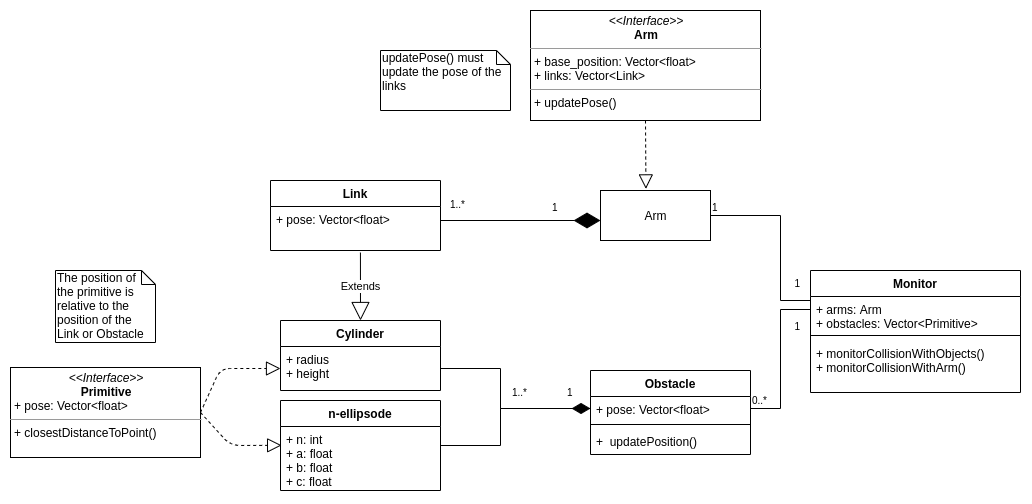

The diagram above was exported from draw.io. Its source (the exported page's mxGraphModel, read from the mxfile embedded in the PNG):
<mxGraphModel dx="1107" dy="699" grid="1" gridSize="10" guides="1" tooltips="1" connect="1" arrows="1" fold="1" page="1" pageScale="1.5" pageWidth="1169" pageHeight="826" background="none" math="0" shadow="0">
  <root>
    <mxCell id="0" style=";html=1;" />
    <mxCell id="1" style=";html=1;" parent="0" />
    <mxCell id="1_B4_0tZ6F9BA0FpxolN-25" value="" style="endArrow=none;endFill=0;html=1;edgeStyle=orthogonalEdgeStyle;align=left;verticalAlign=top;entryX=0;entryY=0.154;entryDx=0;entryDy=0;entryPerimeter=0;rounded=0;exitX=1;exitY=0.5;exitDx=0;exitDy=0;" parent="1" target="1_B4_0tZ6F9BA0FpxolN-2" edge="1" source="pLGlP2HeyfQmbXc_sN3S-2">
      <mxGeometry x="-1" relative="1" as="geometry">
        <mxPoint x="922" y="410" as="sourcePoint" />
        <mxPoint x="1010" y="523" as="targetPoint" />
        <Array as="points">
          <mxPoint x="950" y="435" />
          <mxPoint x="950" y="520" />
          <mxPoint x="980" y="520" />
        </Array>
      </mxGeometry>
    </mxCell>
    <mxCell id="1_B4_0tZ6F9BA0FpxolN-26" value="1" style="resizable=0;html=1;align=left;verticalAlign=bottom;labelBackgroundColor=#ffffff;fontSize=10;" parent="1_B4_0tZ6F9BA0FpxolN-25" connectable="0" vertex="1">
      <mxGeometry x="-1" relative="1" as="geometry" />
    </mxCell>
    <mxCell id="1_B4_0tZ6F9BA0FpxolN-27" value="" style="endArrow=none;html=1;edgeStyle=orthogonalEdgeStyle;exitX=1;exitY=0.5;exitDx=0;exitDy=0;entryX=0;entryY=0.5;entryDx=0;entryDy=0;rounded=0;" parent="1" source="1_B4_0tZ6F9BA0FpxolN-14" target="1_B4_0tZ6F9BA0FpxolN-2" edge="1">
      <mxGeometry relative="1" as="geometry">
        <mxPoint x="1020" y="650" as="sourcePoint" />
        <mxPoint x="1180" y="650" as="targetPoint" />
        <Array as="points">
          <mxPoint x="950" y="628" />
          <mxPoint x="950" y="529" />
        </Array>
      </mxGeometry>
    </mxCell>
    <mxCell id="1_B4_0tZ6F9BA0FpxolN-28" value="0..*" style="resizable=0;html=1;align=left;verticalAlign=bottom;labelBackgroundColor=#ffffff;fontSize=10;" parent="1_B4_0tZ6F9BA0FpxolN-27" connectable="0" vertex="1">
      <mxGeometry x="-1" relative="1" as="geometry" />
    </mxCell>
    <mxCell id="1_B4_0tZ6F9BA0FpxolN-29" value="1" style="resizable=0;html=1;align=right;verticalAlign=bottom;labelBackgroundColor=#ffffff;fontSize=10;" parent="1_B4_0tZ6F9BA0FpxolN-27" connectable="0" vertex="1">
      <mxGeometry x="1" relative="1" as="geometry">
        <mxPoint x="-10" y="21" as="offset" />
      </mxGeometry>
    </mxCell>
    <mxCell id="1_B4_0tZ6F9BA0FpxolN-30" value="1" style="resizable=0;html=1;align=right;verticalAlign=bottom;labelBackgroundColor=#ffffff;fontSize=10;" parent="1" connectable="0" vertex="1">
      <mxGeometry x="980" y="490" as="geometry">
        <mxPoint x="-10" y="21" as="offset" />
      </mxGeometry>
    </mxCell>
    <mxCell id="1_B4_0tZ6F9BA0FpxolN-33" value="" style="endArrow=block;dashed=1;endFill=0;endSize=12;html=1;exitX=1;exitY=0.5;exitDx=0;exitDy=0;entryX=0;entryY=0.5;entryDx=0;entryDy=0;" parent="1" source="1_B4_0tZ6F9BA0FpxolN-42" target="1_B4_0tZ6F9BA0FpxolN-44" edge="1">
      <mxGeometry width="160" relative="1" as="geometry">
        <mxPoint x="365" y="547" as="sourcePoint" />
        <mxPoint x="500" y="629" as="targetPoint" />
        <Array as="points">
          <mxPoint x="390" y="588" />
        </Array>
      </mxGeometry>
    </mxCell>
    <mxCell id="1_B4_0tZ6F9BA0FpxolN-35" value="1..*" style="resizable=0;html=1;align=left;verticalAlign=bottom;labelBackgroundColor=#ffffff;fontSize=10;direction=south;" parent="1" connectable="0" vertex="1">
      <mxGeometry x="680" y="620" as="geometry" />
    </mxCell>
    <mxCell id="1_B4_0tZ6F9BA0FpxolN-36" value="1" style="resizable=0;html=1;align=left;verticalAlign=bottom;labelBackgroundColor=#ffffff;fontSize=10;" parent="1" connectable="0" vertex="1">
      <mxGeometry x="730" y="626" as="geometry">
        <mxPoint x="5" y="-6" as="offset" />
      </mxGeometry>
    </mxCell>
    <mxCell id="1_B4_0tZ6F9BA0FpxolN-38" value="1..*" style="resizable=0;html=1;align=left;verticalAlign=bottom;labelBackgroundColor=#ffffff;fontSize=10;" parent="1" connectable="0" vertex="1">
      <mxGeometry x="610" y="420" as="geometry">
        <mxPoint x="8" y="12" as="offset" />
      </mxGeometry>
    </mxCell>
    <mxCell id="1_B4_0tZ6F9BA0FpxolN-39" value="1" style="resizable=0;html=1;align=left;verticalAlign=bottom;labelBackgroundColor=#ffffff;fontSize=10;" parent="1" connectable="0" vertex="1">
      <mxGeometry x="720" y="435" as="geometry" />
    </mxCell>
    <mxCell id="1_B4_0tZ6F9BA0FpxolN-41" value="Extends" style="endArrow=block;endSize=16;endFill=0;html=1;exitX=0.529;exitY=1.047;exitDx=0;exitDy=0;exitPerimeter=0;entryX=0.5;entryY=0;entryDx=0;entryDy=0;" parent="1" source="1_B4_0tZ6F9BA0FpxolN-18" target="1_B4_0tZ6F9BA0FpxolN-43" edge="1">
      <mxGeometry width="160" relative="1" as="geometry">
        <mxPoint x="529.04" y="478.0020000000002" as="sourcePoint" />
        <mxPoint x="529" y="530" as="targetPoint" />
      </mxGeometry>
    </mxCell>
    <mxCell id="1_B4_0tZ6F9BA0FpxolN-42" value="&lt;p style=&quot;margin: 0px ; margin-top: 4px ; text-align: center&quot;&gt;&lt;i&gt;&amp;lt;&amp;lt;Interface&amp;gt;&amp;gt;&lt;/i&gt;&lt;br&gt;&lt;b&gt;Primitive&lt;/b&gt;&lt;/p&gt;&lt;p style=&quot;margin: 0px ; margin-left: 4px&quot;&gt;+ pose: Vector&amp;lt;float&amp;gt;&lt;/p&gt;&lt;hr size=&quot;1&quot;&gt;&lt;p style=&quot;margin: 0px ; margin-left: 4px&quot;&gt;+ closestDistanceToPoint()&lt;/p&gt;" style="verticalAlign=top;align=left;overflow=fill;fontSize=12;fontFamily=Helvetica;html=1;" parent="1" vertex="1">
      <mxGeometry x="180" y="587" width="190" height="90" as="geometry" />
    </mxCell>
    <mxCell id="1_B4_0tZ6F9BA0FpxolN-52" value="" style="endArrow=block;dashed=1;endFill=0;endSize=12;html=1;exitX=1;exitY=0.5;exitDx=0;exitDy=0;entryX=0.007;entryY=0.294;entryDx=0;entryDy=0;entryPerimeter=0;" parent="1" source="1_B4_0tZ6F9BA0FpxolN-42" target="1_B4_0tZ6F9BA0FpxolN-55" edge="1">
      <mxGeometry width="160" relative="1" as="geometry">
        <mxPoint x="330" y="648.5" as="sourcePoint" />
        <mxPoint x="450" y="665" as="targetPoint" />
        <Array as="points">
          <mxPoint x="400" y="665" />
        </Array>
      </mxGeometry>
    </mxCell>
    <mxCell id="1_B4_0tZ6F9BA0FpxolN-13" value="Obstacle" style="swimlane;fontStyle=1;align=center;verticalAlign=top;childLayout=stackLayout;horizontal=1;startSize=26;horizontalStack=0;resizeParent=1;resizeParentMax=0;resizeLast=0;collapsible=1;marginBottom=0;" parent="1" vertex="1">
      <mxGeometry x="760" y="590" width="160" height="84" as="geometry" />
    </mxCell>
    <mxCell id="1_B4_0tZ6F9BA0FpxolN-14" value="+ pose: Vector&lt;float&gt;" style="text;strokeColor=none;fillColor=none;align=left;verticalAlign=top;spacingLeft=4;spacingRight=4;overflow=hidden;rotatable=0;points=[[0,0.5],[1,0.5]];portConstraint=eastwest;" parent="1_B4_0tZ6F9BA0FpxolN-13" vertex="1">
      <mxGeometry y="26" width="160" height="24" as="geometry" />
    </mxCell>
    <mxCell id="1_B4_0tZ6F9BA0FpxolN-15" value="" style="line;strokeWidth=1;fillColor=none;align=left;verticalAlign=middle;spacingTop=-1;spacingLeft=3;spacingRight=3;rotatable=0;labelPosition=right;points=[];portConstraint=eastwest;" parent="1_B4_0tZ6F9BA0FpxolN-13" vertex="1">
      <mxGeometry y="50" width="160" height="8" as="geometry" />
    </mxCell>
    <mxCell id="1_B4_0tZ6F9BA0FpxolN-16" value="+  updatePosition()" style="text;strokeColor=none;fillColor=none;align=left;verticalAlign=top;spacingLeft=4;spacingRight=4;overflow=hidden;rotatable=0;points=[[0,0.5],[1,0.5]];portConstraint=eastwest;" parent="1_B4_0tZ6F9BA0FpxolN-13" vertex="1">
      <mxGeometry y="58" width="160" height="26" as="geometry" />
    </mxCell>
    <mxCell id="1_B4_0tZ6F9BA0FpxolN-43" value="Cylinder" style="swimlane;fontStyle=1;align=center;verticalAlign=top;childLayout=stackLayout;horizontal=1;startSize=26;horizontalStack=0;resizeParent=1;resizeParentMax=0;resizeLast=0;collapsible=1;marginBottom=0;" parent="1" vertex="1">
      <mxGeometry x="450" y="540" width="160" height="70" as="geometry" />
    </mxCell>
    <mxCell id="1_B4_0tZ6F9BA0FpxolN-44" value="+ radius&#10;+ height" style="text;strokeColor=none;fillColor=none;align=left;verticalAlign=top;spacingLeft=4;spacingRight=4;overflow=hidden;rotatable=0;points=[[0,0.5],[1,0.5]];portConstraint=eastwest;" parent="1_B4_0tZ6F9BA0FpxolN-43" vertex="1">
      <mxGeometry y="26" width="160" height="44" as="geometry" />
    </mxCell>
    <mxCell id="1_B4_0tZ6F9BA0FpxolN-1" value="Monitor" style="swimlane;fontStyle=1;align=center;verticalAlign=top;childLayout=stackLayout;horizontal=1;startSize=26;horizontalStack=0;resizeParent=1;resizeParentMax=0;resizeLast=0;collapsible=1;marginBottom=0;" parent="1" vertex="1">
      <mxGeometry x="980" y="490" width="210" height="122" as="geometry">
        <mxRectangle x="560" y="370" width="60" height="26" as="alternateBounds" />
      </mxGeometry>
    </mxCell>
    <mxCell id="1_B4_0tZ6F9BA0FpxolN-2" value="+ arms: Arm&#10;+ obstacles: Vector&lt;Primitive&gt;" style="text;strokeColor=none;fillColor=none;align=left;verticalAlign=top;spacingLeft=4;spacingRight=4;overflow=hidden;rotatable=0;points=[[0,0.5],[1,0.5]];portConstraint=eastwest;" parent="1_B4_0tZ6F9BA0FpxolN-1" vertex="1">
      <mxGeometry y="26" width="210" height="34" as="geometry" />
    </mxCell>
    <mxCell id="1_B4_0tZ6F9BA0FpxolN-3" value="" style="line;strokeWidth=1;fillColor=none;align=left;verticalAlign=middle;spacingTop=-1;spacingLeft=3;spacingRight=3;rotatable=0;labelPosition=right;points=[];portConstraint=eastwest;" parent="1_B4_0tZ6F9BA0FpxolN-1" vertex="1">
      <mxGeometry y="60" width="210" height="10" as="geometry" />
    </mxCell>
    <mxCell id="1_B4_0tZ6F9BA0FpxolN-4" value="+ monitorCollisionWithObjects()&#10;+ monitorCollisionWithArm()" style="text;strokeColor=none;fillColor=none;align=left;verticalAlign=top;spacingLeft=4;spacingRight=4;overflow=hidden;rotatable=0;points=[[0,0.5],[1,0.5]];portConstraint=eastwest;" parent="1_B4_0tZ6F9BA0FpxolN-1" vertex="1">
      <mxGeometry y="70" width="210" height="52" as="geometry" />
    </mxCell>
    <mxCell id="1_B4_0tZ6F9BA0FpxolN-81" value="The position of the primitive is relative to the position of the Link or Obstacle" style="shape=note;whiteSpace=wrap;html=1;size=14;verticalAlign=top;align=left;spacingTop=-6;" parent="1" vertex="1">
      <mxGeometry x="225" y="490" width="100" height="72" as="geometry" />
    </mxCell>
    <mxCell id="1_B4_0tZ6F9BA0FpxolN-82" value="" style="endArrow=diamondThin;endFill=1;endSize=16;html=1;exitX=1;exitY=0.5;exitDx=0;exitDy=0;entryX=0;entryY=0.5;entryDx=0;entryDy=0;rounded=0;" parent="1" source="1_B4_0tZ6F9BA0FpxolN-44" target="1_B4_0tZ6F9BA0FpxolN-14" edge="1">
      <mxGeometry width="160" relative="1" as="geometry">
        <mxPoint x="640" y="580" as="sourcePoint" />
        <mxPoint x="800" y="580" as="targetPoint" />
        <Array as="points">
          <mxPoint x="670" y="588" />
          <mxPoint x="670" y="628" />
        </Array>
      </mxGeometry>
    </mxCell>
    <mxCell id="1_B4_0tZ6F9BA0FpxolN-84" value="" style="endArrow=none;html=1;edgeStyle=orthogonalEdgeStyle;exitX=1;exitY=0.5;exitDx=0;exitDy=0;entryX=0;entryY=0.5;entryDx=0;entryDy=0;rounded=0;" parent="1" target="1_B4_0tZ6F9BA0FpxolN-14" edge="1">
      <mxGeometry relative="1" as="geometry">
        <mxPoint x="610" y="665" as="sourcePoint" />
        <mxPoint x="800" y="710" as="targetPoint" />
        <Array as="points">
          <mxPoint x="670" y="665" />
          <mxPoint x="670" y="628" />
        </Array>
      </mxGeometry>
    </mxCell>
    <mxCell id="1_B4_0tZ6F9BA0FpxolN-17" value="Link" style="swimlane;fontStyle=1;align=center;verticalAlign=top;childLayout=stackLayout;horizontal=1;startSize=26;horizontalStack=0;resizeParent=1;resizeParentMax=0;resizeLast=0;collapsible=1;marginBottom=0;" parent="1" vertex="1">
      <mxGeometry x="440" y="400" width="170" height="70" as="geometry" />
    </mxCell>
    <mxCell id="1_B4_0tZ6F9BA0FpxolN-18" value="+ pose: Vector&lt;float&gt;" style="text;strokeColor=none;fillColor=none;align=left;verticalAlign=top;spacingLeft=4;spacingRight=4;overflow=hidden;rotatable=0;points=[[0,0.5],[1,0.5]];portConstraint=eastwest;" parent="1_B4_0tZ6F9BA0FpxolN-17" vertex="1">
      <mxGeometry y="26" width="170" height="44" as="geometry" />
    </mxCell>
    <mxCell id="1_B4_0tZ6F9BA0FpxolN-54" value="n-ellipsode" style="swimlane;fontStyle=1;align=center;verticalAlign=top;childLayout=stackLayout;horizontal=1;startSize=26;horizontalStack=0;resizeParent=1;resizeParentMax=0;resizeLast=0;collapsible=1;marginBottom=0;" parent="1" vertex="1">
      <mxGeometry x="450" y="620" width="160" height="90" as="geometry" />
    </mxCell>
    <mxCell id="1_B4_0tZ6F9BA0FpxolN-55" value="+ n: int&#10;+ a: float&#10;+ b: float&#10;+ c: float" style="text;strokeColor=none;fillColor=none;align=left;verticalAlign=top;spacingLeft=4;spacingRight=4;overflow=hidden;rotatable=0;points=[[0,0.5],[1,0.5]];portConstraint=eastwest;" parent="1_B4_0tZ6F9BA0FpxolN-54" vertex="1">
      <mxGeometry y="26" width="160" height="64" as="geometry" />
    </mxCell>
    <mxCell id="pLGlP2HeyfQmbXc_sN3S-1" value="&lt;p style=&quot;margin: 4px 0px 0px ; text-align: center&quot;&gt;&lt;i&gt;&amp;lt;&amp;lt;Interface&amp;gt;&amp;gt;&lt;/i&gt;&lt;br&gt;&lt;b&gt;Arm&lt;/b&gt;&lt;/p&gt;&lt;hr size=&quot;1&quot;&gt;&lt;p style=&quot;margin: 0px 0px 0px 4px&quot;&gt;+ base_position: Vector&amp;lt;float&amp;gt;&lt;br style=&quot;padding: 0px ; margin: 0px&quot;&gt;+ links: Vector&amp;lt;Link&amp;gt;&lt;br&gt;&lt;/p&gt;&lt;hr size=&quot;1&quot;&gt;&lt;p style=&quot;margin: 0px 0px 0px 4px&quot;&gt;+ updatePose()&lt;br&gt;&lt;/p&gt;" style="verticalAlign=top;align=left;overflow=fill;fontSize=12;fontFamily=Helvetica;html=1;" vertex="1" parent="1">
      <mxGeometry x="700" y="230" width="230" height="110" as="geometry" />
    </mxCell>
    <mxCell id="pLGlP2HeyfQmbXc_sN3S-2" value="Arm" style="html=1;" vertex="1" parent="1">
      <mxGeometry x="770" y="410" width="110" height="50" as="geometry" />
    </mxCell>
    <mxCell id="pLGlP2HeyfQmbXc_sN3S-5" value="" style="endArrow=block;dashed=1;endFill=0;endSize=12;html=1;exitX=0.5;exitY=1;exitDx=0;exitDy=0;entryX=0.413;entryY=-0.032;entryDx=0;entryDy=0;entryPerimeter=0;" edge="1" parent="1" source="pLGlP2HeyfQmbXc_sN3S-1" target="pLGlP2HeyfQmbXc_sN3S-2">
      <mxGeometry width="160" relative="1" as="geometry">
        <mxPoint x="730" y="350" as="sourcePoint" />
        <mxPoint x="890" y="350" as="targetPoint" />
      </mxGeometry>
    </mxCell>
    <mxCell id="pLGlP2HeyfQmbXc_sN3S-6" value="updatePose() must update the pose of the links" style="shape=note;whiteSpace=wrap;html=1;size=14;verticalAlign=top;align=left;spacingTop=-6;" vertex="1" parent="1">
      <mxGeometry x="550" y="270" width="130" height="60" as="geometry" />
    </mxCell>
    <mxCell id="pLGlP2HeyfQmbXc_sN3S-8" value="" style="endArrow=diamondThin;endFill=1;endSize=24;html=1;" edge="1" parent="1">
      <mxGeometry width="160" relative="1" as="geometry">
        <mxPoint x="610" y="440" as="sourcePoint" />
        <mxPoint x="770" y="440" as="targetPoint" />
      </mxGeometry>
    </mxCell>
  </root>
</mxGraphModel>